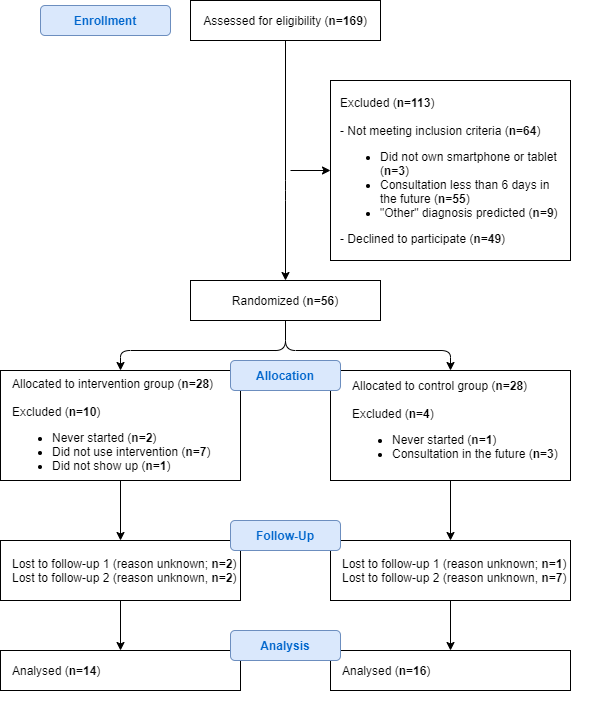

The diagram above was exported from draw.io. Its source (the exported page's mxGraphModel, read from the mxfile embedded in the PNG):
<mxGraphModel dx="1422" dy="762" grid="1" gridSize="10" guides="1" tooltips="1" connect="1" arrows="1" fold="1" page="1" pageScale="1" pageWidth="850" pageHeight="1100" math="0" shadow="0">
  <root>
    <mxCell id="0" />
    <mxCell id="1" parent="0" />
    <mxCell id="2" value="Assessed for eligibility (&lt;b&gt;n=169&lt;/b&gt;)" style="rounded=0;whiteSpace=wrap;html=1;" vertex="1" parent="1">
      <mxGeometry x="330" y="70" width="190" height="40" as="geometry" />
    </mxCell>
    <mxCell id="3" value="Randomized (&lt;b&gt;n=56&lt;/b&gt;)&lt;span style=&quot;color: rgba(0 , 0 , 0 , 0) ; font-family: monospace ; font-size: 0px&quot;&gt;%3CmxGraphModel%3E%3Croot%3E%3CmxCell%20id%3D%220%22%2F%3E%3CmxCell%20id%3D%221%22%20parent%3D%220%22%2F%3E%3CmxCell%20id%3D%222%22%20value%3D%22Assessed%20for%20eligibility%22%20style%3D%22rounded%3D0%3BwhiteSpace%3Dwrap%3Bhtml%3D1%3B%22%20vertex%3D%221%22%20parent%3D%221%22%3E%3CmxGeometry%20x%3D%22320%22%20y%3D%2290%22%20width%3D%22190%22%20height%3D%2240%22%20as%3D%22geometry%22%2F%3E%3C%2FmxCell%3E%3C%2Froot%3E%3C%2FmxGraphModel%3E&lt;/span&gt;" style="rounded=0;whiteSpace=wrap;html=1;" vertex="1" parent="1">
      <mxGeometry x="330" y="350" width="190" height="40" as="geometry" />
    </mxCell>
    <mxCell id="4" value="" style="group" vertex="1" connectable="0" parent="1">
      <mxGeometry x="470" y="150" width="240" height="180" as="geometry" />
    </mxCell>
    <mxCell id="5" value="" style="rounded=0;whiteSpace=wrap;html=1;align=center;labelPosition=center;verticalLabelPosition=middle;verticalAlign=middle;" vertex="1" parent="4">
      <mxGeometry width="240.00000000000006" height="180" as="geometry" />
    </mxCell>
    <mxCell id="6" value="Excluded (&lt;b&gt;n=113&lt;/b&gt;)&lt;br&gt;&lt;br&gt;- Not meeting inclusion criteria (&lt;b&gt;n=64&lt;/b&gt;)&lt;br&gt;&lt;ul&gt;&lt;li&gt;Did not own smartphone or tablet (&lt;b&gt;n=3&lt;/b&gt;)&lt;/li&gt;&lt;li&gt;Consultation less than 6 days in the future (&lt;b&gt;n=55&lt;/b&gt;)&lt;/li&gt;&lt;li&gt;&quot;Other&quot; diagnosis predicted (&lt;b&gt;n=9&lt;/b&gt;)&lt;/li&gt;&lt;/ul&gt;- Declined to participate (&lt;b&gt;n=49&lt;/b&gt;)" style="text;html=1;strokeColor=none;fillColor=none;align=left;verticalAlign=middle;whiteSpace=wrap;rounded=0;" vertex="1" parent="4">
      <mxGeometry x="7.500000000000002" y="77.14285714285714" width="225.00000000000006" height="25.714285714285715" as="geometry" />
    </mxCell>
    <mxCell id="7" value="" style="rounded=0;whiteSpace=wrap;html=1;align=left;" vertex="1" parent="1">
      <mxGeometry x="140" y="440" width="240" height="110" as="geometry" />
    </mxCell>
    <mxCell id="8" value="" style="rounded=0;whiteSpace=wrap;html=1;align=left;" vertex="1" parent="1">
      <mxGeometry x="470" y="440" width="240" height="110" as="geometry" />
    </mxCell>
    <mxCell id="9" value="Allocated to intervention group (&lt;b&gt;n=28&lt;/b&gt;)&lt;br&gt;&lt;br&gt;Excluded (&lt;b&gt;n=10&lt;/b&gt;)&lt;br&gt;&lt;ul&gt;&lt;li&gt;Never started (&lt;b&gt;n=2&lt;/b&gt;)&lt;/li&gt;&lt;li&gt;Did not use intervention (&lt;b&gt;n=7&lt;/b&gt;)&lt;/li&gt;&lt;li&gt;Did not show up (&lt;b&gt;n=1&lt;/b&gt;)&lt;/li&gt;&lt;/ul&gt;" style="text;html=1;strokeColor=none;fillColor=none;align=left;verticalAlign=middle;whiteSpace=wrap;rounded=0;" vertex="1" parent="1">
      <mxGeometry x="150" y="490" width="240" height="20" as="geometry" />
    </mxCell>
    <mxCell id="10" value="Allocated to control group (&lt;b&gt;n=28&lt;/b&gt;)&lt;br&gt;&lt;br&gt;Excluded (&lt;b&gt;n=4&lt;/b&gt;)&lt;br&gt;&lt;ul&gt;&lt;li&gt;Never started (&lt;b&gt;n=1&lt;/b&gt;)&lt;/li&gt;&lt;li&gt;Consultation in the future (&lt;b&gt;n=3&lt;/b&gt;)&lt;/li&gt;&lt;/ul&gt;" style="text;html=1;strokeColor=none;fillColor=none;align=left;verticalAlign=middle;whiteSpace=wrap;rounded=0;" vertex="1" parent="1">
      <mxGeometry x="490" y="485" width="240" height="20" as="geometry" />
    </mxCell>
    <mxCell id="11" value="" style="group" vertex="1" connectable="0" parent="1">
      <mxGeometry x="140" y="610" width="260" height="80" as="geometry" />
    </mxCell>
    <mxCell id="12" value="" style="rounded=0;whiteSpace=wrap;html=1;align=left;" vertex="1" parent="11">
      <mxGeometry width="240" height="60" as="geometry" />
    </mxCell>
    <mxCell id="13" value="Lost to follow-up 1 (reason unknown; &lt;b&gt;n=2&lt;/b&gt;)&lt;br&gt;Lost to follow-up 2 (reason unknown, &lt;b&gt;n=2&lt;/b&gt;)" style="text;html=1;strokeColor=none;fillColor=none;align=left;verticalAlign=middle;whiteSpace=wrap;rounded=0;" vertex="1" parent="11">
      <mxGeometry x="10" y="20" width="240" height="20" as="geometry" />
    </mxCell>
    <mxCell id="14" value="" style="group" vertex="1" connectable="0" parent="1">
      <mxGeometry x="470" y="610" width="250" height="60" as="geometry" />
    </mxCell>
    <mxCell id="15" value="" style="rounded=0;whiteSpace=wrap;html=1;align=left;" vertex="1" parent="14">
      <mxGeometry width="240" height="60" as="geometry" />
    </mxCell>
    <mxCell id="16" value="Lost to follow-up 1 (reason unknown; &lt;b&gt;n=1&lt;/b&gt;)&lt;br&gt;Lost to follow-up 2 (reason unknown, &lt;b&gt;n=7&lt;/b&gt;)" style="text;html=1;strokeColor=none;fillColor=none;align=left;verticalAlign=middle;whiteSpace=wrap;rounded=0;" vertex="1" parent="14">
      <mxGeometry x="10" y="20" width="240" height="20" as="geometry" />
    </mxCell>
    <mxCell id="17" value="" style="group" vertex="1" connectable="0" parent="1">
      <mxGeometry x="140" y="720" width="240" height="70" as="geometry" />
    </mxCell>
    <mxCell id="18" value="" style="rounded=0;whiteSpace=wrap;html=1;align=left;" vertex="1" parent="17">
      <mxGeometry width="240" height="40" as="geometry" />
    </mxCell>
    <mxCell id="19" value="Analysed (&lt;b&gt;n=14&lt;/b&gt;)" style="text;html=1;strokeColor=none;fillColor=none;align=left;verticalAlign=middle;whiteSpace=wrap;rounded=0;" vertex="1" parent="17">
      <mxGeometry x="10" width="220" height="40" as="geometry" />
    </mxCell>
    <mxCell id="20" value="" style="endArrow=classic;html=1;exitX=0.5;exitY=1;exitDx=0;exitDy=0;entryX=0.5;entryY=0;entryDx=0;entryDy=0;" edge="1" source="2" target="3" parent="1">
      <mxGeometry width="50" height="50" relative="1" as="geometry">
        <mxPoint x="400" y="470" as="sourcePoint" />
        <mxPoint x="450" y="420" as="targetPoint" />
        <Array as="points">
          <mxPoint x="425" y="260" />
        </Array>
      </mxGeometry>
    </mxCell>
    <mxCell id="21" value="" style="endArrow=classic;html=1;exitX=0.5;exitY=1;exitDx=0;exitDy=0;entryX=0.5;entryY=0;entryDx=0;entryDy=0;" edge="1" source="3" target="7" parent="1">
      <mxGeometry width="50" height="50" relative="1" as="geometry">
        <mxPoint x="400" y="470" as="sourcePoint" />
        <mxPoint x="425" y="410" as="targetPoint" />
        <Array as="points">
          <mxPoint x="425" y="420" />
          <mxPoint x="260" y="420" />
        </Array>
      </mxGeometry>
    </mxCell>
    <mxCell id="22" value="" style="endArrow=classic;html=1;exitX=0.5;exitY=1;exitDx=0;exitDy=0;entryX=0.5;entryY=0;entryDx=0;entryDy=0;" edge="1" source="3" target="8" parent="1">
      <mxGeometry width="50" height="50" relative="1" as="geometry">
        <mxPoint x="400" y="470" as="sourcePoint" />
        <mxPoint x="450" y="420" as="targetPoint" />
        <Array as="points">
          <mxPoint x="425" y="420" />
          <mxPoint x="590" y="420" />
        </Array>
      </mxGeometry>
    </mxCell>
    <mxCell id="23" value="" style="endArrow=classic;html=1;exitX=0.5;exitY=1;exitDx=0;exitDy=0;entryX=0.5;entryY=0;entryDx=0;entryDy=0;" edge="1" source="7" target="12" parent="1">
      <mxGeometry width="50" height="50" relative="1" as="geometry">
        <mxPoint x="400" y="710" as="sourcePoint" />
        <mxPoint x="450" y="660" as="targetPoint" />
      </mxGeometry>
    </mxCell>
    <mxCell id="24" value="" style="endArrow=classic;html=1;exitX=0.5;exitY=1;exitDx=0;exitDy=0;entryX=0.5;entryY=0;entryDx=0;entryDy=0;" edge="1" source="12" target="18" parent="1">
      <mxGeometry width="50" height="50" relative="1" as="geometry">
        <mxPoint x="400" y="710" as="sourcePoint" />
        <mxPoint x="250" y="710" as="targetPoint" />
      </mxGeometry>
    </mxCell>
    <mxCell id="25" value="" style="endArrow=classic;html=1;exitX=0.5;exitY=1;exitDx=0;exitDy=0;entryX=0.5;entryY=0;entryDx=0;entryDy=0;" edge="1" source="8" target="15" parent="1">
      <mxGeometry width="50" height="50" relative="1" as="geometry">
        <mxPoint x="400" y="710" as="sourcePoint" />
        <mxPoint x="450" y="660" as="targetPoint" />
      </mxGeometry>
    </mxCell>
    <mxCell id="26" value="" style="endArrow=classic;html=1;exitX=0.5;exitY=1;exitDx=0;exitDy=0;entryX=0.5;entryY=0;entryDx=0;entryDy=0;" edge="1" source="15" parent="1">
      <mxGeometry width="50" height="50" relative="1" as="geometry">
        <mxPoint x="400" y="710" as="sourcePoint" />
        <mxPoint x="590" y="720" as="targetPoint" />
      </mxGeometry>
    </mxCell>
    <mxCell id="27" value="" style="endArrow=classic;html=1;entryX=0;entryY=0.5;entryDx=0;entryDy=0;" edge="1" target="5" parent="1">
      <mxGeometry width="50" height="50" relative="1" as="geometry">
        <mxPoint x="430" y="240" as="sourcePoint" />
        <mxPoint x="450" y="430" as="targetPoint" />
      </mxGeometry>
    </mxCell>
    <mxCell id="28" value="" style="group" vertex="1" connectable="0" parent="1">
      <mxGeometry x="470" y="720" width="240" height="70" as="geometry" />
    </mxCell>
    <mxCell id="29" value="" style="rounded=0;whiteSpace=wrap;html=1;align=left;" vertex="1" parent="28">
      <mxGeometry width="240" height="40" as="geometry" />
    </mxCell>
    <mxCell id="30" value="Analysed (&lt;b&gt;n=16&lt;/b&gt;)" style="text;html=1;strokeColor=none;fillColor=none;align=left;verticalAlign=middle;whiteSpace=wrap;rounded=0;" vertex="1" parent="28">
      <mxGeometry x="10" width="220" height="40" as="geometry" />
    </mxCell>
    <mxCell id="31" value="&lt;b&gt;&lt;font color=&quot;#0066cc&quot;&gt;Enrollment&lt;/font&gt;&lt;/b&gt;" style="rounded=1;whiteSpace=wrap;html=1;align=center;fillColor=#dae8fc;strokeColor=#6c8ebf;" vertex="1" parent="1">
      <mxGeometry x="180" y="75" width="130" height="30" as="geometry" />
    </mxCell>
    <mxCell id="32" value="&lt;b&gt;&lt;font color=&quot;#0066cc&quot;&gt;Allocation&lt;/font&gt;&lt;/b&gt;" style="rounded=1;whiteSpace=wrap;html=1;align=center;fillColor=#dae8fc;strokeColor=#6c8ebf;" vertex="1" parent="1">
      <mxGeometry x="370" y="430" width="110" height="30" as="geometry" />
    </mxCell>
    <mxCell id="33" value="&lt;b&gt;&lt;font color=&quot;#0066cc&quot;&gt;Follow-Up&lt;/font&gt;&lt;/b&gt;" style="rounded=1;whiteSpace=wrap;html=1;align=center;fillColor=#dae8fc;strokeColor=#6c8ebf;" vertex="1" parent="1">
      <mxGeometry x="370" y="590" width="110" height="30" as="geometry" />
    </mxCell>
    <mxCell id="34" value="&lt;b&gt;&lt;font color=&quot;#0066cc&quot;&gt;Analysis&lt;/font&gt;&lt;/b&gt;" style="rounded=1;whiteSpace=wrap;html=1;align=center;fillColor=#dae8fc;strokeColor=#6c8ebf;" vertex="1" parent="1">
      <mxGeometry x="370" y="700" width="110" height="30" as="geometry" />
    </mxCell>
  </root>
</mxGraphModel>